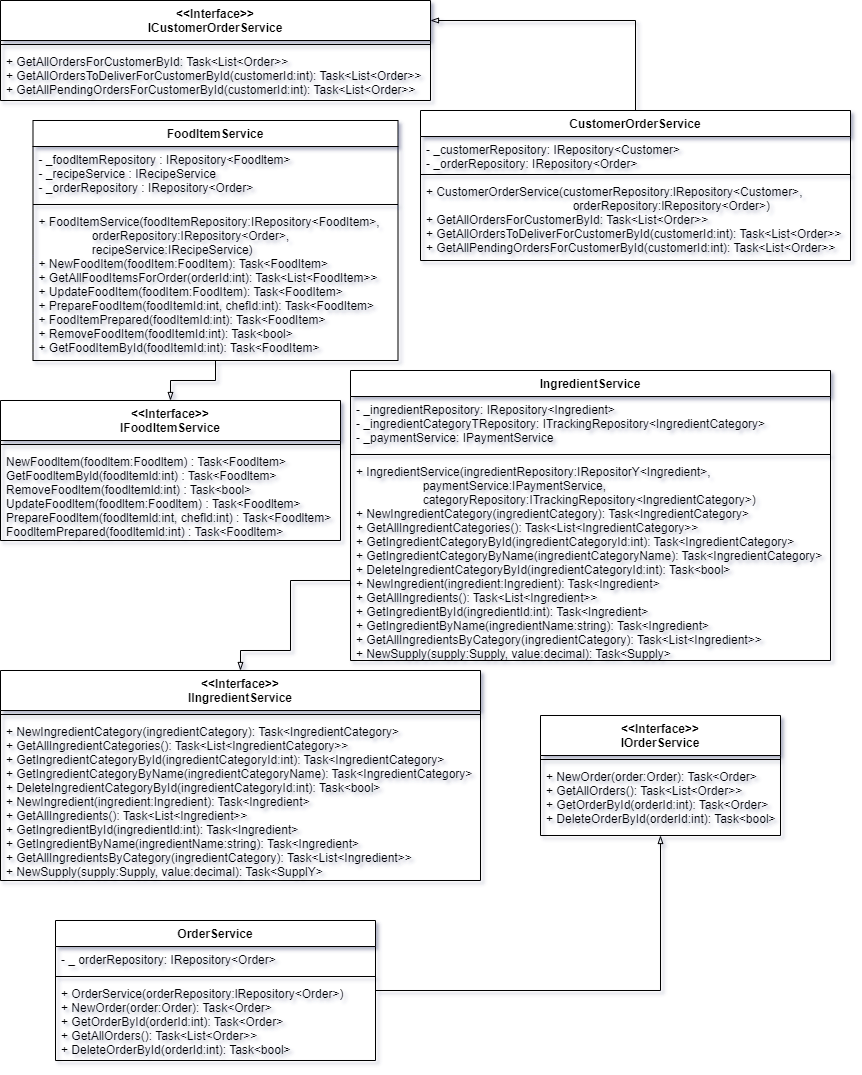

The diagram above was exported from draw.io. Its source (the exported page's mxGraphModel, read from the mxfile embedded in the PNG):
<mxGraphModel dx="1418" dy="820" grid="1" gridSize="10" guides="1" tooltips="1" connect="1" arrows="1" fold="1" page="1" pageScale="1" pageWidth="850" pageHeight="1100" math="0" shadow="0">
  <root>
    <mxCell id="0" />
    <mxCell id="1" parent="0" />
    <mxCell id="c8dOGQhHosPgCHc-8vXd-1" value="&lt;&lt;Interface&gt;&gt;&#10;ICustomerOrderService" style="swimlane;fontStyle=1;align=center;verticalAlign=top;childLayout=stackLayout;horizontal=1;startSize=40;horizontalStack=0;resizeParent=1;resizeParentMax=0;resizeLast=0;collapsible=1;marginBottom=0;fontSize=12;" parent="1" vertex="1">
      <mxGeometry width="430" height="100" as="geometry" />
    </mxCell>
    <mxCell id="c8dOGQhHosPgCHc-8vXd-2" value="" style="line;strokeWidth=1;fillColor=none;align=left;verticalAlign=middle;spacingTop=-1;spacingLeft=3;spacingRight=3;rotatable=0;labelPosition=right;points=[];portConstraint=eastwest;strokeColor=inherit;fontSize=16;fontStyle=1" parent="c8dOGQhHosPgCHc-8vXd-1" vertex="1">
      <mxGeometry y="40" width="430" height="8" as="geometry" />
    </mxCell>
    <mxCell id="c8dOGQhHosPgCHc-8vXd-3" value="+ GetAllOrdersForCustomerById: Task&lt;List&lt;Order&gt;&gt;&#10;+ GetAllOrdersToDeliverForCustomerById(customerId:int): Task&lt;List&lt;Order&gt;&gt;&#10;+ GetAllPendingOrdersForCustomerById(customerId:int): Task&lt;List&lt;Order&gt;&gt;" style="text;strokeColor=none;fillColor=none;align=left;verticalAlign=top;spacingLeft=4;spacingRight=4;overflow=hidden;rotatable=0;points=[[0,0.5],[1,0.5]];portConstraint=eastwest;fontSize=12;fontStyle=0" parent="c8dOGQhHosPgCHc-8vXd-1" vertex="1">
      <mxGeometry y="48" width="430" height="52" as="geometry" />
    </mxCell>
    <mxCell id="c8dOGQhHosPgCHc-8vXd-8" style="edgeStyle=orthogonalEdgeStyle;rounded=0;orthogonalLoop=1;jettySize=auto;html=1;fontSize=12;endArrow=blockThin;endFill=0;startSize=40;" parent="1" source="c8dOGQhHosPgCHc-8vXd-4" target="c8dOGQhHosPgCHc-8vXd-1" edge="1">
      <mxGeometry relative="1" as="geometry">
        <Array as="points">
          <mxPoint x="635" y="20" />
        </Array>
      </mxGeometry>
    </mxCell>
    <mxCell id="c8dOGQhHosPgCHc-8vXd-4" value="CustomerOrderService" style="swimlane;fontStyle=1;align=center;verticalAlign=top;childLayout=stackLayout;horizontal=1;startSize=26;horizontalStack=0;resizeParent=1;resizeParentMax=0;resizeLast=0;collapsible=1;marginBottom=0;fontSize=12;" parent="1" vertex="1">
      <mxGeometry x="420" y="110" width="430" height="150" as="geometry" />
    </mxCell>
    <mxCell id="c8dOGQhHosPgCHc-8vXd-5" value="- _customerRepository: IRepository&lt;Customer&gt;&#10;- _orderRepository: IRepository&lt;Order&gt;" style="text;strokeColor=none;fillColor=none;align=left;verticalAlign=top;spacingLeft=4;spacingRight=4;overflow=hidden;rotatable=0;points=[[0,0.5],[1,0.5]];portConstraint=eastwest;fontSize=12;" parent="c8dOGQhHosPgCHc-8vXd-4" vertex="1">
      <mxGeometry y="26" width="430" height="34" as="geometry" />
    </mxCell>
    <mxCell id="c8dOGQhHosPgCHc-8vXd-6" value="" style="line;strokeWidth=1;fillColor=none;align=left;verticalAlign=middle;spacingTop=-1;spacingLeft=3;spacingRight=3;rotatable=0;labelPosition=right;points=[];portConstraint=eastwest;strokeColor=inherit;fontSize=12;startSize=40;" parent="c8dOGQhHosPgCHc-8vXd-4" vertex="1">
      <mxGeometry y="60" width="430" height="8" as="geometry" />
    </mxCell>
    <mxCell id="c8dOGQhHosPgCHc-8vXd-7" value="+ CustomerOrderService(customerRepository:lRepository&lt;Customer&gt;, &#10;                                            orderRepository:lRepository&lt;Order&gt;)&#10;+ GetAllOrdersForCustomerById: Task&lt;List&lt;Order&gt;&gt;&#10;+ GetAllOrdersToDeliverForCustomerById(customerId:int): Task&lt;List&lt;Order&gt;&gt;&#10;+ GetAllPendingOrdersForCustomerById(customerId:int): Task&lt;List&lt;Order&gt;&gt;" style="text;strokeColor=none;fillColor=none;align=left;verticalAlign=top;spacingLeft=4;spacingRight=4;overflow=hidden;rotatable=0;points=[[0,0.5],[1,0.5]];portConstraint=eastwest;fontSize=12;" parent="c8dOGQhHosPgCHc-8vXd-4" vertex="1">
      <mxGeometry y="68" width="430" height="82" as="geometry" />
    </mxCell>
    <mxCell id="c8dOGQhHosPgCHc-8vXd-9" value="&lt;&lt;Interface&gt;&gt;&#10;IFoodItemService" style="swimlane;fontStyle=1;align=center;verticalAlign=top;childLayout=stackLayout;horizontal=1;startSize=40;horizontalStack=0;resizeParent=1;resizeParentMax=0;resizeLast=0;collapsible=1;marginBottom=0;fontSize=12;" parent="1" vertex="1">
      <mxGeometry y="400" width="340" height="140" as="geometry" />
    </mxCell>
    <mxCell id="c8dOGQhHosPgCHc-8vXd-10" value="" style="line;strokeWidth=1;fillColor=none;align=left;verticalAlign=middle;spacingTop=-1;spacingLeft=3;spacingRight=3;rotatable=0;labelPosition=right;points=[];portConstraint=eastwest;strokeColor=inherit;fontSize=16;fontStyle=1" parent="c8dOGQhHosPgCHc-8vXd-9" vertex="1">
      <mxGeometry y="40" width="340" height="8" as="geometry" />
    </mxCell>
    <mxCell id="c8dOGQhHosPgCHc-8vXd-11" value="NewFoodltem(foodltem:Foodltem) : Task&lt;Foodltem&gt;&#10;GetFoodltemByld(foodltemld:int) : Task&lt;Foodltem&gt;&#10;RemoveFoodltem(foodltemld:int) : Task&lt;bool&gt;&#10;UpdateFoodltem(foodltem:Foodltem) : Task&lt;Foodltem&gt;&#10;PrepareFoodltem(foodltemld:int, chefld:int) : Task&lt;Foodltem&gt;&#10;FoodltemPrepared(foodltemld:int) : Task&lt;Foodltem&gt;" style="text;strokeColor=none;fillColor=none;align=left;verticalAlign=top;spacingLeft=4;spacingRight=4;overflow=hidden;rotatable=0;points=[[0,0.5],[1,0.5]];portConstraint=eastwest;fontSize=12;fontStyle=0" parent="c8dOGQhHosPgCHc-8vXd-9" vertex="1">
      <mxGeometry y="48" width="340" height="92" as="geometry" />
    </mxCell>
    <mxCell id="c8dOGQhHosPgCHc-8vXd-16" style="edgeStyle=orthogonalEdgeStyle;rounded=0;orthogonalLoop=1;jettySize=auto;html=1;fontSize=12;endArrow=blockThin;endFill=0;startSize=40;" parent="1" source="c8dOGQhHosPgCHc-8vXd-12" target="c8dOGQhHosPgCHc-8vXd-9" edge="1">
      <mxGeometry relative="1" as="geometry" />
    </mxCell>
    <mxCell id="c8dOGQhHosPgCHc-8vXd-12" value="FoodItemService" style="swimlane;fontStyle=1;align=center;verticalAlign=top;childLayout=stackLayout;horizontal=1;startSize=26;horizontalStack=0;resizeParent=1;resizeParentMax=0;resizeLast=0;collapsible=1;marginBottom=0;fontSize=12;" parent="1" vertex="1">
      <mxGeometry x="32.5" y="120" width="365" height="240" as="geometry" />
    </mxCell>
    <mxCell id="c8dOGQhHosPgCHc-8vXd-13" value="- _foodltemRepository : IRepository&lt;Foodltem&gt;&#10;- _recipeService : IRecipeService&#10;- _orderRepository : IRepository&lt;Order&gt;" style="text;strokeColor=none;fillColor=none;align=left;verticalAlign=top;spacingLeft=4;spacingRight=4;overflow=hidden;rotatable=0;points=[[0,0.5],[1,0.5]];portConstraint=eastwest;fontSize=12;" parent="c8dOGQhHosPgCHc-8vXd-12" vertex="1">
      <mxGeometry y="26" width="365" height="54" as="geometry" />
    </mxCell>
    <mxCell id="c8dOGQhHosPgCHc-8vXd-14" value="" style="line;strokeWidth=1;fillColor=none;align=left;verticalAlign=middle;spacingTop=-1;spacingLeft=3;spacingRight=3;rotatable=0;labelPosition=right;points=[];portConstraint=eastwest;strokeColor=inherit;fontSize=12;startSize=40;" parent="c8dOGQhHosPgCHc-8vXd-12" vertex="1">
      <mxGeometry y="80" width="365" height="8" as="geometry" />
    </mxCell>
    <mxCell id="c8dOGQhHosPgCHc-8vXd-15" value="+ FoodItemService(foodItemRepository:IRepository&lt;FoodItem&gt;, &#10;                orderRepository:IRepository&lt;Order&gt;, &#10;                recipeService:IRecipeService)&#10;+ NewFoodItem(foodItem:FoodItem): Task&lt;FoodItem&gt;&#10;+ GetAllFoodItemsForOrder(orderId:int): Task&lt;List&lt;FoodItem&gt;&gt;&#10;+ UpdateFoodItem(foodItem:FoodItem): Task&lt;FoodItem&gt;&#10;+ PrepareFoodItem(foodItemId:int, chefId:int): Task&lt;FoodItem&gt;&#10;+ FoodItemPrepared(foodItemId:int): Task&lt;FoodItem&gt;&#10;+ RemoveFoodItem(foodItemId:int): Task&lt;bool&gt;&#10;+ GetFoodItemById(foodItemId:int): Task&lt;FoodItem&gt;" style="text;strokeColor=none;fillColor=none;align=left;verticalAlign=top;spacingLeft=4;spacingRight=4;overflow=hidden;rotatable=0;points=[[0,0.5],[1,0.5]];portConstraint=eastwest;fontSize=12;" parent="c8dOGQhHosPgCHc-8vXd-12" vertex="1">
      <mxGeometry y="88" width="365" height="152" as="geometry" />
    </mxCell>
    <mxCell id="c8dOGQhHosPgCHc-8vXd-17" value="&lt;&lt;Interface&gt;&gt;&#10;IIngredientService" style="swimlane;fontStyle=1;align=center;verticalAlign=top;childLayout=stackLayout;horizontal=1;startSize=40;horizontalStack=0;resizeParent=1;resizeParentMax=0;resizeLast=0;collapsible=1;marginBottom=0;fontSize=12;" parent="1" vertex="1">
      <mxGeometry y="670" width="480" height="210" as="geometry" />
    </mxCell>
    <mxCell id="c8dOGQhHosPgCHc-8vXd-18" value="" style="line;strokeWidth=1;fillColor=none;align=left;verticalAlign=middle;spacingTop=-1;spacingLeft=3;spacingRight=3;rotatable=0;labelPosition=right;points=[];portConstraint=eastwest;strokeColor=inherit;fontSize=16;fontStyle=1" parent="c8dOGQhHosPgCHc-8vXd-17" vertex="1">
      <mxGeometry y="40" width="480" height="8" as="geometry" />
    </mxCell>
    <mxCell id="c8dOGQhHosPgCHc-8vXd-19" value="+ NewIngredientCategory(ingredientCategory): Task&lt;IngredientCategory&gt;&#10;+ GetAllIngredientCategories(): Task&lt;List&lt;IngredientCategory&gt;&gt;&#10;+ GetIngredientCategoryById(ingredientCategoryId:int): Task&lt;IngredientCategory&gt;&#10;+ GetIngredientCategoryByName(ingredientCategoryName): Task&lt;IngredientCategory&gt;&#10;+ DeleteIngredientCategoryById(ingredientCategoryId:int): Task&lt;bool&gt;&#10;+ NewIngredient(ingredient:Ingredient): Task&lt;Ingredient&gt;&#10;+ GetAllIngredients(): Task&lt;List&lt;Ingredient&gt;&gt;&#10;+ GetIngredientById(ingredientId:int): Task&lt;Ingredient&gt;&#10;+ GetIngredientByName(ingredientName:string): Task&lt;Ingredient&gt;&#10;+ GetAllIngredientsByCategory(ingredientCategory): Task&lt;List&lt;Ingredient&gt;&gt;&#10;+ NewSupply(supply:Supply, value:decimal): Task&lt;SupplY&gt;" style="text;strokeColor=none;fillColor=none;align=left;verticalAlign=top;spacingLeft=4;spacingRight=4;overflow=hidden;rotatable=0;points=[[0,0.5],[1,0.5]];portConstraint=eastwest;fontSize=12;fontStyle=0" parent="c8dOGQhHosPgCHc-8vXd-17" vertex="1">
      <mxGeometry y="48" width="480" height="162" as="geometry" />
    </mxCell>
    <mxCell id="c8dOGQhHosPgCHc-8vXd-24" style="edgeStyle=orthogonalEdgeStyle;rounded=0;orthogonalLoop=1;jettySize=auto;html=1;fontSize=12;endArrow=blockThin;endFill=0;startSize=40;" parent="1" source="c8dOGQhHosPgCHc-8vXd-20" target="c8dOGQhHosPgCHc-8vXd-17" edge="1">
      <mxGeometry relative="1" as="geometry">
        <Array as="points">
          <mxPoint x="290" y="580" />
          <mxPoint x="290" y="650" />
          <mxPoint x="240" y="650" />
        </Array>
      </mxGeometry>
    </mxCell>
    <mxCell id="c8dOGQhHosPgCHc-8vXd-20" value="IngredientService" style="swimlane;fontStyle=1;align=center;verticalAlign=top;childLayout=stackLayout;horizontal=1;startSize=26;horizontalStack=0;resizeParent=1;resizeParentMax=0;resizeLast=0;collapsible=1;marginBottom=0;fontSize=12;" parent="1" vertex="1">
      <mxGeometry x="350" y="370" width="480" height="290" as="geometry" />
    </mxCell>
    <mxCell id="c8dOGQhHosPgCHc-8vXd-21" value="- _ingredientRepository: IRepository&lt;Ingredient&gt;&#10;- _ingredientCategoryTRepository: ITrackingRepository&lt;IngredientCategory&gt;&#10;- _paymentService: IPaymentService" style="text;strokeColor=none;fillColor=none;align=left;verticalAlign=top;spacingLeft=4;spacingRight=4;overflow=hidden;rotatable=0;points=[[0,0.5],[1,0.5]];portConstraint=eastwest;fontSize=12;" parent="c8dOGQhHosPgCHc-8vXd-20" vertex="1">
      <mxGeometry y="26" width="480" height="54" as="geometry" />
    </mxCell>
    <mxCell id="c8dOGQhHosPgCHc-8vXd-22" value="" style="line;strokeWidth=1;fillColor=none;align=left;verticalAlign=middle;spacingTop=-1;spacingLeft=3;spacingRight=3;rotatable=0;labelPosition=right;points=[];portConstraint=eastwest;strokeColor=inherit;fontSize=12;startSize=40;" parent="c8dOGQhHosPgCHc-8vXd-20" vertex="1">
      <mxGeometry y="80" width="480" height="8" as="geometry" />
    </mxCell>
    <mxCell id="c8dOGQhHosPgCHc-8vXd-23" value="+ IngredientService(ingredientRepository:IRepositorY&lt;Ingredient&gt;, &#10;                    paymentService:IPaymentService, &#10;                    categoryRepository:ITrackingRepository&lt;IngredientCategory&gt;)&#10;+ NewIngredientCategory(ingredientCategory): Task&lt;IngredientCategory&gt;&#10;+ GetAllIngredientCategories(): Task&lt;List&lt;IngredientCategory&gt;&gt;&#10;+ GetIngredientCategoryById(ingredientCategoryId:int): Task&lt;IngredientCategory&gt;&#10;+ GetIngredientCategoryByName(ingredientCategoryName): Task&lt;IngredientCategory&gt;&#10;+ DeleteIngredientCategoryById(ingredientCategoryId:int): Task&lt;bool&gt;&#10;+ NewIngredient(ingredient:Ingredient): Task&lt;Ingredient&gt;&#10;+ GetAllIngredients(): Task&lt;List&lt;Ingredient&gt;&gt;&#10;+ GetIngredientById(ingredientId:int): Task&lt;Ingredient&gt;&#10;+ GetIngredientByName(ingredientName:string): Task&lt;Ingredient&gt;&#10;+ GetAllIngredientsByCategory(ingredientCategory): Task&lt;List&lt;Ingredient&gt;&gt;&#10;+ NewSupply(supply:Supply, value:decimal): Task&lt;Supply&gt;" style="text;strokeColor=none;fillColor=none;align=left;verticalAlign=top;spacingLeft=4;spacingRight=4;overflow=hidden;rotatable=0;points=[[0,0.5],[1,0.5]];portConstraint=eastwest;fontSize=12;" parent="c8dOGQhHosPgCHc-8vXd-20" vertex="1">
      <mxGeometry y="88" width="480" height="202" as="geometry" />
    </mxCell>
    <mxCell id="RikmfBBdQYw7gWube4SS-1" value="&lt;&lt;Interface&gt;&gt;&#10;IOrderService" style="swimlane;fontStyle=1;align=center;verticalAlign=top;childLayout=stackLayout;horizontal=1;startSize=40;horizontalStack=0;resizeParent=1;resizeParentMax=0;resizeLast=0;collapsible=1;marginBottom=0;fontSize=12;" parent="1" vertex="1">
      <mxGeometry x="540" y="715" width="240" height="120" as="geometry" />
    </mxCell>
    <mxCell id="RikmfBBdQYw7gWube4SS-2" value="" style="line;strokeWidth=1;fillColor=none;align=left;verticalAlign=middle;spacingTop=-1;spacingLeft=3;spacingRight=3;rotatable=0;labelPosition=right;points=[];portConstraint=eastwest;strokeColor=inherit;fontSize=16;fontStyle=1" parent="RikmfBBdQYw7gWube4SS-1" vertex="1">
      <mxGeometry y="40" width="240" height="8" as="geometry" />
    </mxCell>
    <mxCell id="RikmfBBdQYw7gWube4SS-3" value="+ NewOrder(order:Order): Task&lt;Order&gt;&#10;+ GetAllOrders(): Task&lt;List&lt;Order&gt;&gt;&#10;+ GetOrderById(orderId:int): Task&lt;Order&gt;&#10;+ DeleteOrderById(orderId:int): Task&lt;bool&gt;" style="text;strokeColor=none;fillColor=none;align=left;verticalAlign=top;spacingLeft=4;spacingRight=4;overflow=hidden;rotatable=0;points=[[0,0.5],[1,0.5]];portConstraint=eastwest;fontSize=12;fontStyle=0" parent="RikmfBBdQYw7gWube4SS-1" vertex="1">
      <mxGeometry y="48" width="240" height="72" as="geometry" />
    </mxCell>
    <mxCell id="RikmfBBdQYw7gWube4SS-8" style="edgeStyle=orthogonalEdgeStyle;rounded=0;orthogonalLoop=1;jettySize=auto;html=1;fontSize=12;endArrow=blockThin;endFill=0;startSize=40;" parent="1" source="RikmfBBdQYw7gWube4SS-4" target="RikmfBBdQYw7gWube4SS-1" edge="1">
      <mxGeometry relative="1" as="geometry" />
    </mxCell>
    <mxCell id="RikmfBBdQYw7gWube4SS-4" value="OrderService" style="swimlane;fontStyle=1;align=center;verticalAlign=top;childLayout=stackLayout;horizontal=1;startSize=26;horizontalStack=0;resizeParent=1;resizeParentMax=0;resizeLast=0;collapsible=1;marginBottom=0;fontSize=12;" parent="1" vertex="1">
      <mxGeometry x="55" y="920" width="320" height="140" as="geometry" />
    </mxCell>
    <mxCell id="RikmfBBdQYw7gWube4SS-5" value="- _ orderRepository: IRepository&lt;Order&gt;" style="text;strokeColor=none;fillColor=none;align=left;verticalAlign=top;spacingLeft=4;spacingRight=4;overflow=hidden;rotatable=0;points=[[0,0.5],[1,0.5]];portConstraint=eastwest;fontSize=12;" parent="RikmfBBdQYw7gWube4SS-4" vertex="1">
      <mxGeometry y="26" width="320" height="26" as="geometry" />
    </mxCell>
    <mxCell id="RikmfBBdQYw7gWube4SS-6" value="" style="line;strokeWidth=1;fillColor=none;align=left;verticalAlign=middle;spacingTop=-1;spacingLeft=3;spacingRight=3;rotatable=0;labelPosition=right;points=[];portConstraint=eastwest;strokeColor=inherit;fontSize=12;startSize=40;" parent="RikmfBBdQYw7gWube4SS-4" vertex="1">
      <mxGeometry y="52" width="320" height="8" as="geometry" />
    </mxCell>
    <mxCell id="RikmfBBdQYw7gWube4SS-7" value="+ OrderService(orderRepository:lRepository&lt;Order&gt;)&#10;+ NewOrder(order:Order): Task&lt;Order&gt;&#10;+ GetOrderById(orderId:int): Task&lt;Order&gt;&#10;+ GetAllOrders(): Task&lt;List&lt;Order&gt;&gt;&#10;+ DeleteOrderById(orderId:int): Task&lt;bool&gt;" style="text;strokeColor=none;fillColor=none;align=left;verticalAlign=top;spacingLeft=4;spacingRight=4;overflow=hidden;rotatable=0;points=[[0,0.5],[1,0.5]];portConstraint=eastwest;fontSize=12;" parent="RikmfBBdQYw7gWube4SS-4" vertex="1">
      <mxGeometry y="60" width="320" height="80" as="geometry" />
    </mxCell>
  </root>
</mxGraphModel>